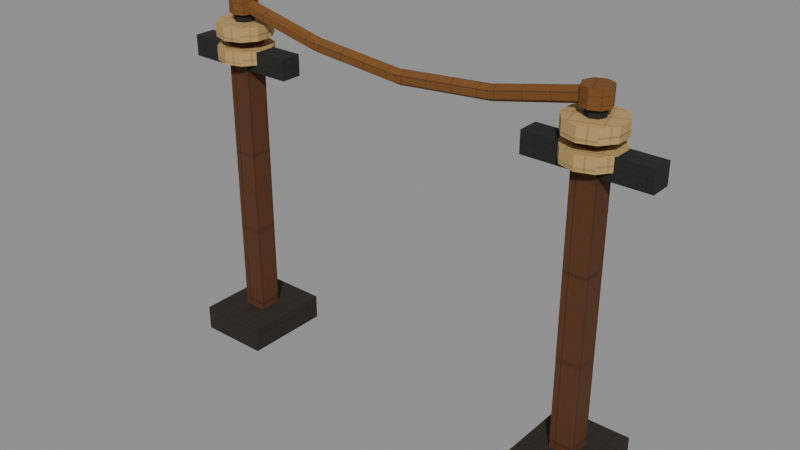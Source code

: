 # Source: wire-run.e3.blend  (saved by Blender 5.1.30; exported with 4.5.12 LTS)
import bpy
from mathutils import Matrix  # noqa: F401  (used for matrix-valued properties, if any)

bpy.ops.wm.read_factory_settings(use_empty=True)
scene = bpy.context.scene
scene.name = 'Scene'

# ---- images (referenced by path relative to the original .blend; pixels are not part of the script)
import os
ASSET_DIR = os.environ.get("B2B_ASSET_DIR", "")  # directory of the original .blend (textures are referenced by path, not embedded)
HERE = os.path.dirname(os.path.abspath(__file__))  # packed textures are extracted next to this script under _unpacked/

def load_image(name, relpath, width, height, colorspace="sRGB"):
    """Load a texture the original file referenced (path relative to the .blend, or extracted next to this script)."""
    p = next((c for c in (os.path.join(HERE, relpath), os.path.join(ASSET_DIR, relpath)) if relpath and os.path.exists(c)), "")
    if p:
        img = bpy.data.images.load(p, check_existing=True)
        img.name = name
    else:  # same state as the original file: an image datablock whose file is absent (Cycles renders it pink)
        img = bpy.data.images.new(name, width, height)
        img.source = "FILE"
        img.filepath = "//" + (relpath or name)
    img.colorspace_settings.name = colorspace
    return img
img_era_props_e3_atlas_png = load_image('era-props-e3-atlas.png', '_unpacked/era-props-e3-atlas.61669134.png', 512, 512, 'sRGB')

# ---- materials (node trees are filled in below, after node groups)
mat_e3erapropssharedmaterial = bpy.data.materials.new('E3EraPropsSharedMaterial')

# ---- material node trees
mat_e3erapropssharedmaterial.use_nodes = True; mat_e3erapropssharedmaterial.node_tree.nodes.clear()
_N = mat_e3erapropssharedmaterial.node_tree.nodes; _L = mat_e3erapropssharedmaterial.node_tree.links
n0 = _N.new('ShaderNodeOutputMaterial'); n0.name = 'Material Output'; n0.location = (0, 0)
n1 = _N.new('ShaderNodeBsdfPrincipled'); n1.name = 'Principled BSDF'; n1.location = (0, 0)
n1.inputs[2].default_value = 0.9
n1.inputs[27].default_value = (0.0, 0.0, 0.0, 1.0)
n2 = _N.new('ShaderNodeTexImage'); n2.name = 'Image Texture'; n2.location = (0, 0)
n2.image = img_era_props_e3_atlas_png
_L.new(n2.outputs[0], n1.inputs[0])
_L.new(n1.outputs[0], n0.inputs[0])
n0.is_active_output = True

# ---- meshes
me_wirerune3mesh = bpy.data.meshes.new('WireRunE3Mesh')
me_wirerune3mesh.from_pydata([(-1.07, -0.21, 0.0), (-1.07, -0.21, 0.12), (-1.07, 0.21, 0.0), (-1.07, 0.21, 0.12), (-0.73, -0.21, 0.0), (-0.73, -0.21, 0.12), (-0.73, 0.21, 0.0), (-0.73, 0.21, 0.12), (-0.955, -0.055, 0.055), (-0.955, -0.055, 1.505), (-0.955, 0.055, 0.055), (-0.955, 0.055, 1.505), (-0.845, -0.055, 0.055), (-0.845, -0.055, 1.505), (-0.845, 0.055, 0.055), (-0.845, 0.055, 1.505), (-1.18, -0.05, 1.37), (-1.18, -0.05, 1.47), (-1.18, 0.05, 1.37), (-1.18, 0.05, 1.47), (-0.62, -0.05, 1.37), (-0.62, -0.05, 1.47), (-0.62, 0.05, 1.37), (-0.62, 0.05, 1.47), (-0.9, 0.045, 1.28), (-0.9, 0.045, 1.66), (-0.8682, 0.03182, 1.28), (-0.8682, 0.03182, 1.66), (-0.855, 0.0, 1.28), (-0.855, 0.0, 1.66), (-0.8682, -0.03182, 1.28), (-0.8682, -0.03182, 1.66), (-0.9, -0.045, 1.28), (-0.9, -0.045, 1.66), (-0.9318, -0.03182, 1.28), (-0.9318, -0.03182, 1.66), (-0.945, 0.0, 1.28), (-0.945, 0.0, 1.66), (-0.9318, 0.03182, 1.28), (-0.9318, 0.03182, 1.66), (-0.9, 0.13, 1.408), (-0.9, 0.13, 1.473), (-0.8236, 0.1052, 1.408), (-0.8236, 0.1052, 1.473), (-0.7764, 0.04017, 1.408), (-0.7764, 0.04017, 1.473), (-0.7764, -0.04017, 1.408), (-0.7764, -0.04017, 1.473), (-0.8236, -0.1052, 1.408), (-0.8236, -0.1052, 1.473), (-0.9, -0.13, 1.408), (-0.9, -0.13, 1.473), (-0.9764, -0.1052, 1.408), (-0.9764, -0.1052, 1.473), (-1.024, -0.04017, 1.408), (-1.024, -0.04017, 1.473), (-1.024, 0.04017, 1.408), (-1.024, 0.04017, 1.473), (-0.9764, 0.1052, 1.408), (-0.9764, 0.1052, 1.473), (-0.9, 0.13, 1.517), (-0.9, 0.13, 1.582), (-0.8236, 0.1052, 1.517), (-0.8236, 0.1052, 1.582), (-0.7764, 0.04017, 1.517), (-0.7764, 0.04017, 1.582), (-0.7764, -0.04017, 1.517), (-0.7764, -0.04017, 1.582), (-0.8236, -0.1052, 1.517), (-0.8236, -0.1052, 1.582), (-0.9, -0.13, 1.517), (-0.9, -0.13, 1.582), (-0.9764, -0.1052, 1.517), (-0.9764, -0.1052, 1.582), (-1.024, -0.04017, 1.517), (-1.024, -0.04017, 1.582), (-1.024, 0.04017, 1.517), (-1.024, 0.04017, 1.582), (-0.9764, 0.1052, 1.517), (-0.9764, 0.1052, 1.582), (-0.9, 0.065, 1.62), (-0.9, 0.065, 1.7), (-0.854, 0.04596, 1.62), (-0.854, 0.04596, 1.7), (-0.835, 0.0, 1.62), (-0.835, 0.0, 1.7), (-0.854, -0.04596, 1.62), (-0.854, -0.04596, 1.7), (-0.9, -0.065, 1.62), (-0.9, -0.065, 1.7), (-0.946, -0.04596, 1.62), (-0.946, -0.04596, 1.7), (-0.965, 0.0, 1.62), (-0.965, 0.0, 1.7), (-0.946, 0.04596, 1.62), (-0.946, 0.04596, 1.7), (0.73, -0.21, 0.0), (0.73, -0.21, 0.12), (0.73, 0.21, 0.0), (0.73, 0.21, 0.12), (1.07, -0.21, 0.0), (1.07, -0.21, 0.12), (1.07, 0.21, 0.0), (1.07, 0.21, 0.12), (0.845, -0.055, 0.055), (0.845, -0.055, 1.505), (0.845, 0.055, 0.055), (0.845, 0.055, 1.505), (0.955, -0.055, 0.055), (0.955, -0.055, 1.505), (0.955, 0.055, 0.055), (0.955, 0.055, 1.505), (0.62, -0.05, 1.37), (0.62, -0.05, 1.47), (0.62, 0.05, 1.37), (0.62, 0.05, 1.47), (1.18, -0.05, 1.37), (1.18, -0.05, 1.47), (1.18, 0.05, 1.37), (1.18, 0.05, 1.47), (0.9, 0.045, 1.28), (0.9, 0.045, 1.66), (0.9318, 0.03182, 1.28), (0.9318, 0.03182, 1.66), (0.945, 0.0, 1.28), (0.945, 0.0, 1.66), (0.9318, -0.03182, 1.28), (0.9318, -0.03182, 1.66), (0.9, -0.045, 1.28), (0.9, -0.045, 1.66), (0.8682, -0.03182, 1.28), (0.8682, -0.03182, 1.66), (0.855, 0.0, 1.28), (0.855, 0.0, 1.66), (0.8682, 0.03182, 1.28), (0.8682, 0.03182, 1.66), (0.9, 0.13, 1.408), (0.9, 0.13, 1.473), (0.9764, 0.1052, 1.408), (0.9764, 0.1052, 1.473), (1.024, 0.04017, 1.408), (1.024, 0.04017, 1.473), (1.024, -0.04017, 1.408), (1.024, -0.04017, 1.473), (0.9764, -0.1052, 1.408), (0.9764, -0.1052, 1.473), (0.9, -0.13, 1.408), (0.9, -0.13, 1.473), (0.8236, -0.1052, 1.408), (0.8236, -0.1052, 1.473), (0.7764, -0.04017, 1.408), (0.7764, -0.04017, 1.473), (0.7764, 0.04017, 1.408), (0.7764, 0.04017, 1.473), (0.8236, 0.1052, 1.408), (0.8236, 0.1052, 1.473), (0.9, 0.13, 1.517), (0.9, 0.13, 1.582), (0.9764, 0.1052, 1.517), (0.9764, 0.1052, 1.582), (1.024, 0.04017, 1.517), (1.024, 0.04017, 1.582), (1.024, -0.04017, 1.517), (1.024, -0.04017, 1.582), (0.9764, -0.1052, 1.517), (0.9764, -0.1052, 1.582), (0.9, -0.13, 1.517), (0.9, -0.13, 1.582), (0.8236, -0.1052, 1.517), (0.8236, -0.1052, 1.582), (0.7764, -0.04017, 1.517), (0.7764, -0.04017, 1.582), (0.7764, 0.04017, 1.517), (0.7764, 0.04017, 1.582), (0.8236, 0.1052, 1.517), (0.8236, 0.1052, 1.582), (0.9, 0.065, 1.62), (0.9, 0.065, 1.7), (0.946, 0.04596, 1.62), (0.946, 0.04596, 1.7), (0.965, 0.0, 1.62), (0.965, 0.0, 1.7), (0.946, -0.04596, 1.62), (0.946, -0.04596, 1.7), (0.9, -0.065, 1.62), (0.9, -0.065, 1.7), (0.854, -0.04596, 1.62), (0.854, -0.04596, 1.7), (0.835, 0.0, 1.62), (0.835, 0.0, 1.7), (0.854, 0.04596, 1.62), (0.854, 0.04596, 1.7), (-0.8924, -3.098e-08, 1.694), (-0.4424, 3.706e-08, 1.594), (-0.8962, 0.03031, 1.677), (-0.4462, 0.03031, 1.577), (-0.9038, 0.03031, 1.643), (-0.4538, 0.03031, 1.543), (-0.9076, -3.706e-08, 1.626), (-0.4576, 3.098e-08, 1.526), (-0.9038, -0.03031, 1.643), (-0.4538, -0.03031, 1.543), (-0.8962, -0.03031, 1.677), (-0.4462, -0.03031, 1.577), (-0.4469, -1.282e-08, 1.595), (0.003099, 9.125e-09, 1.555), (-0.4485, 0.03031, 1.577), (0.001549, 0.03031, 1.537), (-0.4515, 0.03031, 1.543), (-0.001549, 0.03031, 1.503), (-0.4531, -9.125e-09, 1.525), (-0.003099, 1.282e-08, 1.485), (-0.4515, -0.03031, 1.543), (-0.001549, -0.03031, 1.503), (-0.4485, -0.03031, 1.577), (0.001549, -0.03031, 1.537), (-0.003099, -3.801e-08, 1.555), (0.4469, 3.303e-08, 1.595), (-0.001549, 0.03031, 1.537), (0.4485, 0.03031, 1.577), (0.001549, 0.03031, 1.503), (0.4515, 0.03031, 1.543), (0.003099, -3.303e-08, 1.485), (0.4531, 3.801e-08, 1.525), (0.001549, -0.03031, 1.503), (0.4515, -0.03031, 1.543), (-0.001549, -0.03031, 1.537), (0.4485, -0.03031, 1.577), (0.4424, -1.1e-08, 1.594), (0.8924, 1.394e-08, 1.694), (0.4462, 0.03031, 1.577), (0.8962, 0.03031, 1.677), (0.4538, 0.03031, 1.543), (0.9038, 0.03031, 1.643), (0.4576, -1.394e-08, 1.526), (0.9076, 1.1e-08, 1.626), (0.4538, -0.03031, 1.543), (0.9038, -0.03031, 1.643), (0.4462, -0.03031, 1.577), (0.8962, -0.03031, 1.677)], [], [(0, 1, 3, 2), (2, 3, 7, 6), (6, 7, 5, 4), (4, 5, 1, 0), (2, 6, 4, 0), (7, 3, 1, 5), (8, 9, 11, 10), (10, 11, 15, 14), (14, 15, 13, 12), (12, 13, 9, 8), (10, 14, 12, 8), (15, 11, 9, 13), (16, 17, 19, 18), (18, 19, 23, 22), (22, 23, 21, 20), (20, 21, 17, 16), (18, 22, 20, 16), (23, 19, 17, 21), (24, 25, 27, 26), (26, 27, 29, 28), (28, 29, 31, 30), (30, 31, 33, 32), (32, 33, 35, 34), (34, 35, 37, 36), (27, 25, 39, 37, 35, 33, 31, 29), (36, 37, 39, 38), (38, 39, 25, 24), (24, 26, 28, 30, 32, 34, 36, 38), (40, 41, 43, 42), (42, 43, 45, 44), (44, 45, 47, 46), (46, 47, 49, 48), (48, 49, 51, 50), (50, 51, 53, 52), (52, 53, 55, 54), (54, 55, 57, 56), (43, 41, 59, 57, 55, 53, 51, 49, 47, 45), (56, 57, 59, 58), (58, 59, 41, 40), (40, 42, 44, 46, 48, 50, 52, 54, 56, 58), (60, 61, 63, 62), (62, 63, 65, 64), (64, 65, 67, 66), (66, 67, 69, 68), (68, 69, 71, 70), (70, 71, 73, 72), (72, 73, 75, 74), (74, 75, 77, 76), (63, 61, 79, 77, 75, 73, 71, 69, 67, 65), (76, 77, 79, 78), (78, 79, 61, 60), (60, 62, 64, 66, 68, 70, 72, 74, 76, 78), (80, 81, 83, 82), (82, 83, 85, 84), (84, 85, 87, 86), (86, 87, 89, 88), (88, 89, 91, 90), (90, 91, 93, 92), (83, 81, 95, 93, 91, 89, 87, 85), (92, 93, 95, 94), (94, 95, 81, 80), (80, 82, 84, 86, 88, 90, 92, 94), (96, 97, 99, 98), (98, 99, 103, 102), (102, 103, 101, 100), (100, 101, 97, 96), (98, 102, 100, 96), (103, 99, 97, 101), (104, 105, 107, 106), (106, 107, 111, 110), (110, 111, 109, 108), (108, 109, 105, 104), (106, 110, 108, 104), (111, 107, 105, 109), (112, 113, 115, 114), (114, 115, 119, 118), (118, 119, 117, 116), (116, 117, 113, 112), (114, 118, 116, 112), (119, 115, 113, 117), (120, 121, 123, 122), (122, 123, 125, 124), (124, 125, 127, 126), (126, 127, 129, 128), (128, 129, 131, 130), (130, 131, 133, 132), (123, 121, 135, 133, 131, 129, 127, 125), (132, 133, 135, 134), (134, 135, 121, 120), (120, 122, 124, 126, 128, 130, 132, 134), (136, 137, 139, 138), (138, 139, 141, 140), (140, 141, 143, 142), (142, 143, 145, 144), (144, 145, 147, 146), (146, 147, 149, 148), (148, 149, 151, 150), (150, 151, 153, 152), (139, 137, 155, 153, 151, 149, 147, 145, 143, 141), (152, 153, 155, 154), (154, 155, 137, 136), (136, 138, 140, 142, 144, 146, 148, 150, 152, 154), (156, 157, 159, 158), (158, 159, 161, 160), (160, 161, 163, 162), (162, 163, 165, 164), (164, 165, 167, 166), (166, 167, 169, 168), (168, 169, 171, 170), (170, 171, 173, 172), (159, 157, 175, 173, 171, 169, 167, 165, 163, 161), (172, 173, 175, 174), (174, 175, 157, 156), (156, 158, 160, 162, 164, 166, 168, 170, 172, 174), (176, 177, 179, 178), (178, 179, 181, 180), (180, 181, 183, 182), (182, 183, 185, 184), (184, 185, 187, 186), (186, 187, 189, 188), (179, 177, 191, 189, 187, 185, 183, 181), (188, 189, 191, 190), (190, 191, 177, 176), (176, 178, 180, 182, 184, 186, 188, 190), (192, 193, 195, 194), (194, 195, 197, 196), (196, 197, 199, 198), (198, 199, 201, 200), (195, 193, 203, 201, 199, 197), (200, 201, 203, 202), (202, 203, 193, 192), (192, 194, 196, 198, 200, 202), (204, 205, 207, 206), (206, 207, 209, 208), (208, 209, 211, 210), (210, 211, 213, 212), (207, 205, 215, 213, 211, 209), (212, 213, 215, 214), (214, 215, 205, 204), (204, 206, 208, 210, 212, 214), (216, 217, 219, 218), (218, 219, 221, 220), (220, 221, 223, 222), (222, 223, 225, 224), (219, 217, 227, 225, 223, 221), (224, 225, 227, 226), (226, 227, 217, 216), (216, 218, 220, 222, 224, 226), (228, 229, 231, 230), (230, 231, 233, 232), (232, 233, 235, 234), (234, 235, 237, 236), (231, 229, 239, 237, 235, 233), (236, 237, 239, 238), (238, 239, 229, 228), (228, 230, 232, 234, 236, 238)])
_uv = me_wirerune3mesh.uv_layers.new(name='UVMap')
_uv.uv.foreach_set('vector', [0.2977, 0.9937, 0.2562, 0.9937, 0.2563, 0.8762, 0.2977, 0.8762, 0.3862, 0.9714, 0.3448, 0.9714, 0.3448, 0.8762, 0.3862, 0.8762, 0.3419, 0.9937, 0.3005, 0.9937, 0.3005, 0.8762, 0.3419, 0.8762, 0.4305, 0.9714, 0.3891, 0.9714, 0.3891, 0.8762, 0.4305, 0.8762, 0.3736, 0.8738, 0.2562, 0.8738, 0.2562, 0.7563, 0.3736, 0.7563, 0.4938, 0.8738, 0.3764, 0.8738, 0.3764, 0.7563, 0.4938, 0.7563, 0.5063, 0.2438, 0.5063, 0.00625, 0.5508, 0.00625, 0.5508, 0.2438, 0.5545, 0.2438, 0.5545, 0.00625, 0.599, 0.00625, 0.599, 0.2438, 0.6027, 0.2438, 0.6027, 0.00625, 0.6473, 0.00625, 0.6473, 0.2438, 0.651, 0.2438, 0.651, 0.00625, 0.6955, 0.00625, 0.6955, 0.2438, 0.7437, 0.1603, 0.7437, 0.1783, 0.6992, 0.1783, 0.6992, 0.1603, 0.7437, 0.1798, 0.7437, 0.1978, 0.6992, 0.1978, 0.6992, 0.1798, 0.2038, 0.4938, 0.1662, 0.4937, 0.1662, 0.4519, 0.2038, 0.4519, 0.04379, 0.4906, 0.00625, 0.4906, 0.00625, 0.2562, 0.04379, 0.2562, 0.2438, 0.4938, 0.2062, 0.4938, 0.2062, 0.4519, 0.2438, 0.4519, 0.08378, 0.4906, 0.04624, 0.4906, 0.04624, 0.2563, 0.08378, 0.2563, 0.1238, 0.2562, 0.1238, 0.4906, 0.08624, 0.4906, 0.08624, 0.2562, 0.1638, 0.2562, 0.1638, 0.4906, 0.1262, 0.4906, 0.1262, 0.2562, 0.00625, 0.449, 0.00625, 0.2562, 0.03894, 0.2562, 0.03894, 0.449, 0.03894, 0.449, 0.03894, 0.2562, 0.06206, 0.2562, 0.06206, 0.449, 0.06681, 0.449, 0.06681, 0.2562, 0.0995, 0.2562, 0.0995, 0.449, 0.0995, 0.449, 0.0995, 0.2562, 0.1226, 0.2562, 0.1226, 0.449, 0.1274, 0.449, 0.1274, 0.2562, 0.1601, 0.2562, 0.1601, 0.449, 0.1601, 0.449, 0.1601, 0.2562, 0.1832, 0.2562, 0.1832, 0.449, 0.02937, 0.4937, 0.00625, 0.4814, 0.00625, 0.4639, 0.02937, 0.4516, 0.06206, 0.4516, 0.08517, 0.4639, 0.08517, 0.4814, 0.06206, 0.4937, 0.1879, 0.449, 0.1879, 0.2562, 0.2206, 0.2562, 0.2206, 0.449, 0.2206, 0.449, 0.2206, 0.2562, 0.2438, 0.2562, 0.2438, 0.449, 0.08993, 0.4814, 0.08993, 0.4639, 0.113, 0.4516, 0.1457, 0.4516, 0.1689, 0.4639, 0.1689, 0.4814, 0.1457, 0.4938, 0.113, 0.4938, 0.7871, 0.9937, 0.7563, 0.9937, 0.7563, 0.9613, 0.7871, 0.9613, 0.7871, 0.9613, 0.7563, 0.9613, 0.7563, 0.9212, 0.7871, 0.9212, 0.7871, 0.9212, 0.7563, 0.9212, 0.7563, 0.8888, 0.7871, 0.8888, 0.9072, 0.9289, 0.8763, 0.9289, 0.8763, 0.8888, 0.9072, 0.8888, 0.8207, 0.9937, 0.7898, 0.9937, 0.7898, 0.9613, 0.8207, 0.9613, 0.8207, 0.9613, 0.7898, 0.9613, 0.7898, 0.9212, 0.8207, 0.9212, 0.8207, 0.9212, 0.7898, 0.9212, 0.7898, 0.8888, 0.8207, 0.8888, 0.8542, 0.9937, 0.8234, 0.9937, 0.8234, 0.9613, 0.8542, 0.9613, 0.7787, 0.8736, 0.7563, 0.8412, 0.7563, 0.8011, 0.7787, 0.7686, 0.815, 0.7563, 0.8512, 0.7686, 0.8737, 0.8011, 0.8737, 0.8412, 0.8512, 0.8736, 0.815, 0.886, 0.8542, 0.9613, 0.8234, 0.9613, 0.8234, 0.9212, 0.8542, 0.9212, 0.8542, 0.9212, 0.8234, 0.9212, 0.8234, 0.8888, 0.8542, 0.8888, 0.8763, 0.8412, 0.8763, 0.8011, 0.8988, 0.7686, 0.935, 0.7563, 0.9713, 0.7686, 0.9937, 0.8011, 0.9937, 0.8412, 0.9713, 0.8736, 0.935, 0.886, 0.8988, 0.8736, 0.7871, 0.9937, 0.7563, 0.9937, 0.7563, 0.9613, 0.7871, 0.9613, 0.7871, 0.9613, 0.7563, 0.9613, 0.7563, 0.9212, 0.7871, 0.9212, 0.7871, 0.9212, 0.7563, 0.9212, 0.7563, 0.8888, 0.7871, 0.8888, 0.9072, 0.9289, 0.8763, 0.9289, 0.8763, 0.8888, 0.9072, 0.8888, 0.8207, 0.9937, 0.7898, 0.9937, 0.7898, 0.9613, 0.8207, 0.9613, 0.8207, 0.9613, 0.7898, 0.9613, 0.7898, 0.9212, 0.8207, 0.9212, 0.8207, 0.9212, 0.7898, 0.9212, 0.7898, 0.8888, 0.8207, 0.8888, 0.8542, 0.9937, 0.8234, 0.9937, 0.8234, 0.9613, 0.8542, 0.9613, 0.7787, 0.8736, 0.7563, 0.8412, 0.7563, 0.8011, 0.7787, 0.7686, 0.815, 0.7563, 0.8512, 0.7686, 0.8737, 0.8011, 0.8737, 0.8412, 0.8512, 0.8736, 0.815, 0.886, 0.8542, 0.9613, 0.8234, 0.9613, 0.8234, 0.9212, 0.8542, 0.9212, 0.8542, 0.9212, 0.8234, 0.9212, 0.8234, 0.8888, 0.8542, 0.8888, 0.8763, 0.8412, 0.8763, 0.8011, 0.8988, 0.7686, 0.935, 0.7563, 0.9713, 0.7686, 0.9937, 0.8011, 0.9937, 0.8412, 0.9713, 0.8736, 0.935, 0.886, 0.8988, 0.8736, 0.5992, 0.4679, 0.5063, 0.4679, 0.5063, 0.4497, 0.5992, 0.4497, 0.6508, 0.421, 0.6508, 0.3795, 0.7086, 0.3795, 0.7086, 0.421, 0.7437, 0.3003, 0.6508, 0.3003, 0.6508, 0.2821, 0.7437, 0.2821, 0.7437, 0.2821, 0.6508, 0.2821, 0.6508, 0.2562, 0.7437, 0.2562, 0.5992, 0.4475, 0.5063, 0.4475, 0.5063, 0.4293, 0.5992, 0.4293, 0.5992, 0.4293, 0.5063, 0.4293, 0.5063, 0.4035, 0.5992, 0.4035, 0.5471, 0.3185, 0.5063, 0.3003, 0.5063, 0.2745, 0.5471, 0.2562, 0.605, 0.2562, 0.6459, 0.2745, 0.6459, 0.3003, 0.605, 0.3185, 0.5992, 0.4035, 0.5063, 0.4035, 0.5063, 0.3852, 0.5992, 0.3852, 0.5992, 0.4938, 0.5063, 0.4938, 0.5063, 0.4679, 0.5992, 0.4679, 0.5063, 0.3648, 0.5063, 0.339, 0.5471, 0.3207, 0.605, 0.3207, 0.6459, 0.339, 0.6459, 0.3648, 0.605, 0.383, 0.5471, 0.383, 0.2977, 0.9937, 0.2562, 0.9937, 0.2563, 0.8762, 0.2977, 0.8762, 0.3862, 0.9714, 0.3448, 0.9714, 0.3448, 0.8762, 0.3862, 0.8762, 0.3419, 0.9937, 0.3005, 0.9937, 0.3005, 0.8762, 0.3419, 0.8762, 0.4305, 0.9714, 0.3891, 0.9714, 0.3891, 0.8762, 0.4305, 0.8762, 0.3736, 0.8738, 0.2562, 0.8738, 0.2562, 0.7563, 0.3736, 0.7563, 0.4938, 0.8738, 0.3764, 0.8738, 0.3764, 0.7563, 0.4938, 0.7563, 0.5063, 0.2438, 0.5063, 0.00625, 0.5508, 0.00625, 0.5508, 0.2438, 0.5545, 0.2438, 0.5545, 0.00625, 0.599, 0.00625, 0.599, 0.2438, 0.6027, 0.2438, 0.6027, 0.00625, 0.6473, 0.00625, 0.6473, 0.2438, 0.651, 0.2438, 0.651, 0.00625, 0.6955, 0.00625, 0.6955, 0.2438, 0.7437, 0.1603, 0.7437, 0.1783, 0.6992, 0.1783, 0.6992, 0.1603, 0.7437, 0.1798, 0.7437, 0.1978, 0.6992, 0.1978, 0.6992, 0.1798, 0.2038, 0.4938, 0.1662, 0.4937, 0.1662, 0.4519, 0.2038, 0.4519, 0.04379, 0.4906, 0.00625, 0.4906, 0.00625, 0.2562, 0.04379, 0.2562, 0.2438, 0.4938, 0.2062, 0.4938, 0.2062, 0.4519, 0.2438, 0.4519, 0.08378, 0.4906, 0.04624, 0.4906, 0.04624, 0.2563, 0.08378, 0.2563, 0.1238, 0.2562, 0.1238, 0.4906, 0.08624, 0.4906, 0.08624, 0.2562, 0.1638, 0.2562, 0.1638, 0.4906, 0.1262, 0.4906, 0.1262, 0.2562, 0.00625, 0.449, 0.00625, 0.2562, 0.03894, 0.2562, 0.03894, 0.449, 0.03894, 0.449, 0.03894, 0.2562, 0.06206, 0.2562, 0.06206, 0.449, 0.06681, 0.449, 0.06681, 0.2562, 0.0995, 0.2562, 0.0995, 0.449, 0.0995, 0.449, 0.0995, 0.2562, 0.1226, 0.2562, 0.1226, 0.449, 0.1274, 0.449, 0.1274, 0.2562, 0.1601, 0.2562, 0.1601, 0.449, 0.1601, 0.449, 0.1601, 0.2562, 0.1832, 0.2562, 0.1832, 0.449, 0.02937, 0.4937, 0.00625, 0.4814, 0.00625, 0.4639, 0.02937, 0.4516, 0.06206, 0.4516, 0.08517, 0.4639, 0.08517, 0.4814, 0.06206, 0.4937, 0.1879, 0.449, 0.1879, 0.2562, 0.2206, 0.2562, 0.2206, 0.449, 0.2206, 0.449, 0.2206, 0.2562, 0.2438, 0.2562, 0.2438, 0.449, 0.08993, 0.4814, 0.08993, 0.4639, 0.113, 0.4516, 0.1457, 0.4516, 0.1689, 0.4639, 0.1689, 0.4814, 0.1457, 0.4938, 0.113, 0.4938, 0.7871, 0.9937, 0.7563, 0.9937, 0.7563, 0.9613, 0.7871, 0.9613, 0.7871, 0.9613, 0.7563, 0.9613, 0.7563, 0.9212, 0.7871, 0.9212, 0.7871, 0.9212, 0.7563, 0.9212, 0.7563, 0.8888, 0.7871, 0.8888, 0.9072, 0.9289, 0.8763, 0.9289, 0.8763, 0.8888, 0.9072, 0.8888, 0.8207, 0.9937, 0.7898, 0.9937, 0.7898, 0.9613, 0.8207, 0.9613, 0.8207, 0.9613, 0.7898, 0.9613, 0.7898, 0.9212, 0.8207, 0.9212, 0.8207, 0.9212, 0.7898, 0.9212, 0.7898, 0.8888, 0.8207, 0.8888, 0.8542, 0.9937, 0.8234, 0.9937, 0.8234, 0.9613, 0.8542, 0.9613, 0.7787, 0.8736, 0.7563, 0.8412, 0.7563, 0.8011, 0.7787, 0.7686, 0.815, 0.7563, 0.8512, 0.7686, 0.8737, 0.8011, 0.8737, 0.8412, 0.8512, 0.8736, 0.815, 0.886, 0.8542, 0.9613, 0.8234, 0.9613, 0.8234, 0.9212, 0.8542, 0.9212, 0.8542, 0.9212, 0.8234, 0.9212, 0.8234, 0.8888, 0.8542, 0.8888, 0.8763, 0.8412, 0.8763, 0.8011, 0.8988, 0.7686, 0.935, 0.7563, 0.9713, 0.7686, 0.9937, 0.8011, 0.9937, 0.8412, 0.9713, 0.8736, 0.935, 0.886, 0.8988, 0.8736, 0.7871, 0.9937, 0.7563, 0.9937, 0.7563, 0.9613, 0.7871, 0.9613, 0.7871, 0.9613, 0.7563, 0.9613, 0.7563, 0.9212, 0.7871, 0.9212, 0.7871, 0.9212, 0.7563, 0.9212, 0.7563, 0.8888, 0.7871, 0.8888, 0.9072, 0.9289, 0.8763, 0.9289, 0.8763, 0.8888, 0.9072, 0.8888, 0.8207, 0.9937, 0.7898, 0.9937, 0.7898, 0.9613, 0.8207, 0.9613, 0.8207, 0.9613, 0.7898, 0.9613, 0.7898, 0.9212, 0.8207, 0.9212, 0.8207, 0.9212, 0.7898, 0.9212, 0.7898, 0.8888, 0.8207, 0.8888, 0.8542, 0.9937, 0.8234, 0.9937, 0.8234, 0.9613, 0.8542, 0.9613, 0.7787, 0.8736, 0.7563, 0.8412, 0.7563, 0.8011, 0.7787, 0.7686, 0.815, 0.7563, 0.8512, 0.7686, 0.8737, 0.8011, 0.8737, 0.8412, 0.8512, 0.8736, 0.815, 0.886, 0.8542, 0.9613, 0.8234, 0.9613, 0.8234, 0.9212, 0.8542, 0.9212, 0.8542, 0.9212, 0.8234, 0.9212, 0.8234, 0.8888, 0.8542, 0.8888, 0.8763, 0.8412, 0.8763, 0.8011, 0.8988, 0.7686, 0.935, 0.7563, 0.9713, 0.7686, 0.9937, 0.8011, 0.9937, 0.8412, 0.9713, 0.8736, 0.935, 0.886, 0.8988, 0.8736, 0.5992, 0.4679, 0.5063, 0.4679, 0.5063, 0.4497, 0.5992, 0.4497, 0.6508, 0.421, 0.6508, 0.3795, 0.7086, 0.3795, 0.7086, 0.421, 0.7437, 0.3003, 0.6508, 0.3003, 0.6508, 0.2821, 0.7437, 0.2821, 0.7437, 0.2821, 0.6508, 0.2821, 0.6508, 0.2562, 0.7437, 0.2562, 0.5992, 0.4475, 0.5063, 0.4475, 0.5063, 0.4293, 0.5992, 0.4293, 0.5992, 0.4293, 0.5063, 0.4293, 0.5063, 0.4035, 0.5992, 0.4035, 0.5471, 0.3185, 0.5063, 0.3003, 0.5063, 0.2745, 0.5471, 0.2562, 0.605, 0.2562, 0.6459, 0.2745, 0.6459, 0.3003, 0.605, 0.3185, 0.5992, 0.4035, 0.5063, 0.4035, 0.5063, 0.3852, 0.5992, 0.3852, 0.5992, 0.4938, 0.5063, 0.4938, 0.5063, 0.4679, 0.5992, 0.4679, 0.5063, 0.3648, 0.5063, 0.339, 0.5471, 0.3207, 0.605, 0.3207, 0.6459, 0.339, 0.6459, 0.3648, 0.605, 0.383, 0.5471, 0.383, 0.5412, 0.4938, 0.5412, 0.2562, 0.5529, 0.2562, 0.5529, 0.4938, 0.5555, 0.4938, 0.5555, 0.2562, 0.5672, 0.2562, 0.5672, 0.4938, 0.5672, 0.4938, 0.5672, 0.2562, 0.5905, 0.2562, 0.5905, 0.4938, 0.5905, 0.4938, 0.5905, 0.2562, 0.6022, 0.2562, 0.6022, 0.4938, 0.7235, 0.2923, 0.7033, 0.2833, 0.7033, 0.2653, 0.7235, 0.2562, 0.7437, 0.2653, 0.7437, 0.2833, 0.5063, 0.4938, 0.5063, 0.2562, 0.5179, 0.2562, 0.5179, 0.4938, 0.5179, 0.4938, 0.5179, 0.2562, 0.5412, 0.2562, 0.5412, 0.4938, 0.7033, 0.3214, 0.7033, 0.3033, 0.7235, 0.2943, 0.7437, 0.3033, 0.7437, 0.3214, 0.7235, 0.3304, 0.5661, 0.4938, 0.5661, 0.2563, 0.586, 0.2563, 0.586, 0.4938, 0.5905, 0.4938, 0.5905, 0.2563, 0.6104, 0.2563, 0.6104, 0.4938, 0.6104, 0.4938, 0.6104, 0.2563, 0.6503, 0.2563, 0.6503, 0.4938, 0.6503, 0.4938, 0.6503, 0.2563, 0.6702, 0.2563, 0.6702, 0.4938, 0.7092, 0.293, 0.6747, 0.2838, 0.6747, 0.2654, 0.7092, 0.2562, 0.7437, 0.2654, 0.7437, 0.2838, 0.5063, 0.4938, 0.5063, 0.2563, 0.5262, 0.2563, 0.5262, 0.4938, 0.5262, 0.4938, 0.5262, 0.2563, 0.5661, 0.2563, 0.5661, 0.4938, 0.6747, 0.3227, 0.6747, 0.3043, 0.7092, 0.2951, 0.7437, 0.3043, 0.7437, 0.3227, 0.7092, 0.3319, 0.5661, 0.4938, 0.5661, 0.2563, 0.586, 0.2563, 0.586, 0.4938, 0.5905, 0.4938, 0.5905, 0.2563, 0.6104, 0.2563, 0.6104, 0.4938, 0.6104, 0.4938, 0.6104, 0.2563, 0.6503, 0.2563, 0.6503, 0.4938, 0.6503, 0.4938, 0.6503, 0.2563, 0.6702, 0.2563, 0.6702, 0.4938, 0.7092, 0.293, 0.6747, 0.2838, 0.6747, 0.2654, 0.7092, 0.2562, 0.7437, 0.2654, 0.7437, 0.2838, 0.5063, 0.4938, 0.5063, 0.2563, 0.5262, 0.2563, 0.5262, 0.4938, 0.5262, 0.4938, 0.5262, 0.2563, 0.5661, 0.2563, 0.5661, 0.4938, 0.6747, 0.3227, 0.6747, 0.3043, 0.7092, 0.2951, 0.7437, 0.3043, 0.7437, 0.3227, 0.7092, 0.3319, 0.5672, 0.4938, 0.5672, 0.2562, 0.5875, 0.2562, 0.5875, 0.4938, 0.5898, 0.4938, 0.5898, 0.2562, 0.6101, 0.2562, 0.6101, 0.4938, 0.6101, 0.4938, 0.6101, 0.2562, 0.6508, 0.2562, 0.6508, 0.4938, 0.6508, 0.4938, 0.6508, 0.2562, 0.6711, 0.2562, 0.6711, 0.4938, 0.7086, 0.2923, 0.6734, 0.2833, 0.6734, 0.2653, 0.7086, 0.2562, 0.7437, 0.2653, 0.7437, 0.2833, 0.5063, 0.4938, 0.5063, 0.2562, 0.5266, 0.2562, 0.5266, 0.4938, 0.5266, 0.4938, 0.5266, 0.2562, 0.5672, 0.2562, 0.5672, 0.4938, 0.6734, 0.3204, 0.6734, 0.3023, 0.7086, 0.2933, 0.7437, 0.3023, 0.7437, 0.3204, 0.7086, 0.3294])
me_wirerune3mesh.materials.append(mat_e3erapropssharedmaterial)
me_wirerune3mesh.update()

# ---- objects
ob_wirerune3 = bpy.data.objects.new('WireRunE3', me_wirerune3mesh)
ob_arc_anchor_1 = bpy.data.objects.new('arc_anchor_1', None)
ob_arc_anchor_2 = bpy.data.objects.new('arc_anchor_2', None)

# ---- transforms, parenting, visibility, modifiers, constraints
ob_wirerune3.location = (0.0, 0.0, 0.0)
ob_arc_anchor_1.parent = ob_wirerune3
ob_arc_anchor_1.location = (-0.9, 0.0, 1.72)
ob_arc_anchor_1.empty_display_size = 0.08
ob_arc_anchor_2.parent = ob_wirerune3
ob_arc_anchor_2.location = (0.9, 0.0, 1.72)
ob_arc_anchor_2.empty_display_size = 0.08

# ---- collection membership
scene.collection.objects.link(ob_wirerune3)
scene.collection.objects.link(ob_arc_anchor_1)
scene.collection.objects.link(ob_arc_anchor_2)

# ---- scene / render settings (as saved in the file)
scene.frame_start = 1; scene.frame_end = 250; scene.frame_set(1)
scene.render.engine = 'BLENDER_EEVEE_NEXT'
scene.render.bake_bias = 0.0
scene.render.bake_samples = 0
scene.cycles.sampling_pattern = 'TABULATED_SOBOL'
scene.eevee.use_volume_custom_range = False
bpy.context.view_layer.update()

# ---- added for rendering (the .blend has no active camera and no usable light): camera, sun + grey world if the file has none
cam_auto = bpy.data.cameras.new('AutoCamera')
cam_auto.lens = 50.0
cam_auto.sensor_width = 36.0
cam_auto.clip_end = 1000.0
ob_auto_camera = bpy.data.objects.new('AutoCamera', cam_auto)
scene.collection.objects.link(ob_auto_camera)
ob_auto_camera.location = (2.71896, -3.26276, 3.02517)
ob_auto_camera.rotation_euler = (1.09748, -7.21219e-08, 0.694738)
scene.camera = ob_auto_camera
light_auto_sun = bpy.data.lights.new('AutoSun', 'SUN')
light_auto_sun.energy = 3.0
light_auto_sun.angle = 0.0523599
ob_auto_sun = bpy.data.objects.new('AutoSun', light_auto_sun)
scene.collection.objects.link(ob_auto_sun)
ob_auto_sun.rotation_euler = (0.872665, 0.174533, 0.523599)
if scene.world is None:
    world_auto = bpy.data.worlds.new('AutoWorld')
    world_auto.color = (0.3, 0.3, 0.3)
    scene.world = world_auto
bpy.context.view_layer.update()
